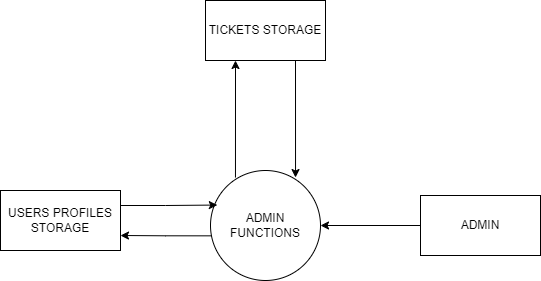

The diagram above was exported from draw.io. Its source (the exported page's mxGraphModel, read from the mxfile embedded in the PNG):
<mxGraphModel dx="671" dy="754" grid="1" gridSize="10" guides="1" tooltips="1" connect="1" arrows="1" fold="1" page="1" pageScale="1" pageWidth="850" pageHeight="1100" math="0" shadow="0">
  <root>
    <mxCell id="0" />
    <mxCell id="1" parent="0" />
    <mxCell id="z1gjFloiTqq6CkgWENxw-24" value="ADMIN FUNCTIONS" style="ellipse;whiteSpace=wrap;html=1;aspect=fixed;" vertex="1" parent="1">
      <mxGeometry x="370" y="600" width="110" height="110" as="geometry" />
    </mxCell>
    <mxCell id="z1gjFloiTqq6CkgWENxw-46" style="edgeStyle=orthogonalEdgeStyle;rounded=0;orthogonalLoop=1;jettySize=auto;html=1;entryX=1;entryY=0.5;entryDx=0;entryDy=0;" edge="1" parent="1" source="z1gjFloiTqq6CkgWENxw-27" target="z1gjFloiTqq6CkgWENxw-24">
      <mxGeometry relative="1" as="geometry" />
    </mxCell>
    <mxCell id="z1gjFloiTqq6CkgWENxw-27" value="ADMIN" style="rounded=0;whiteSpace=wrap;html=1;" vertex="1" parent="1">
      <mxGeometry x="580" y="625" width="120" height="60" as="geometry" />
    </mxCell>
    <mxCell id="z1gjFloiTqq6CkgWENxw-43" value="USERS PROFILES STORAGE" style="rounded=0;whiteSpace=wrap;html=1;" vertex="1" parent="1">
      <mxGeometry x="160" y="620" width="120" height="60" as="geometry" />
    </mxCell>
    <mxCell id="z1gjFloiTqq6CkgWENxw-44" style="edgeStyle=orthogonalEdgeStyle;rounded=0;orthogonalLoop=1;jettySize=auto;html=1;exitX=1;exitY=0.25;exitDx=0;exitDy=0;entryX=0.062;entryY=0.314;entryDx=0;entryDy=0;entryPerimeter=0;" edge="1" parent="1" source="z1gjFloiTqq6CkgWENxw-43" target="z1gjFloiTqq6CkgWENxw-24">
      <mxGeometry relative="1" as="geometry" />
    </mxCell>
    <mxCell id="z1gjFloiTqq6CkgWENxw-45" style="edgeStyle=orthogonalEdgeStyle;rounded=0;orthogonalLoop=1;jettySize=auto;html=1;exitX=0.009;exitY=0.594;exitDx=0;exitDy=0;entryX=1;entryY=0.75;entryDx=0;entryDy=0;exitPerimeter=0;" edge="1" parent="1" source="z1gjFloiTqq6CkgWENxw-24" target="z1gjFloiTqq6CkgWENxw-43">
      <mxGeometry relative="1" as="geometry" />
    </mxCell>
    <mxCell id="z1gjFloiTqq6CkgWENxw-47" value="TICKETS STORAGE" style="rounded=0;whiteSpace=wrap;html=1;" vertex="1" parent="1">
      <mxGeometry x="365" y="430" width="120" height="60" as="geometry" />
    </mxCell>
    <mxCell id="z1gjFloiTqq6CkgWENxw-48" style="edgeStyle=orthogonalEdgeStyle;rounded=0;orthogonalLoop=1;jettySize=auto;html=1;exitX=0.227;exitY=0.064;exitDx=0;exitDy=0;entryX=0.25;entryY=1;entryDx=0;entryDy=0;exitPerimeter=0;" edge="1" parent="1" source="z1gjFloiTqq6CkgWENxw-24" target="z1gjFloiTqq6CkgWENxw-47">
      <mxGeometry relative="1" as="geometry" />
    </mxCell>
    <mxCell id="z1gjFloiTqq6CkgWENxw-49" style="edgeStyle=orthogonalEdgeStyle;rounded=0;orthogonalLoop=1;jettySize=auto;html=1;exitX=0.75;exitY=1;exitDx=0;exitDy=0;entryX=0.773;entryY=0.064;entryDx=0;entryDy=0;entryPerimeter=0;" edge="1" parent="1" source="z1gjFloiTqq6CkgWENxw-47" target="z1gjFloiTqq6CkgWENxw-24">
      <mxGeometry relative="1" as="geometry" />
    </mxCell>
  </root>
</mxGraphModel>